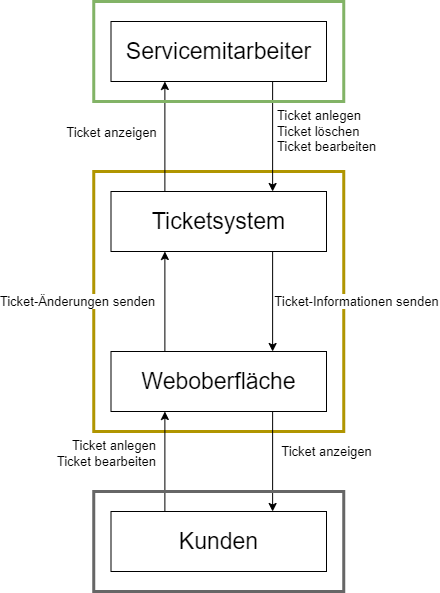

The diagram above was exported from draw.io. Its source (the exported page's mxGraphModel, read from the mxfile embedded in the PNG):
<mxGraphModel dx="1422" dy="796" grid="1" gridSize="10" guides="1" tooltips="1" connect="1" arrows="1" fold="1" page="1" pageScale="1" pageWidth="827" pageHeight="1169" math="0" shadow="0">
  <root>
    <mxCell id="0" />
    <mxCell id="1" parent="0" />
    <mxCell id="2" value="" style="rounded=0;whiteSpace=wrap;html=1;fontSize=13;strokeWidth=3;align=right;fillColor=none;strokeColor=#B09500;fontColor=#000000;gradientColor=#ffffff;" vertex="1" parent="1">
      <mxGeometry x="287.25" y="280" width="250" height="260" as="geometry" />
    </mxCell>
    <mxCell id="3" style="edgeStyle=orthogonalEdgeStyle;rounded=0;orthogonalLoop=1;jettySize=auto;html=1;exitX=0.25;exitY=0;exitDx=0;exitDy=0;entryX=0.25;entryY=1;entryDx=0;entryDy=0;fontSize=13;" edge="1" source="21" target="17" parent="1">
      <mxGeometry relative="1" as="geometry" />
    </mxCell>
    <mxCell id="4" value="Ticket anlegen&lt;br&gt;Ticket bearbeiten" style="edgeLabel;html=1;align=right;verticalAlign=middle;resizable=0;points=[];fontSize=13;" vertex="1" connectable="0" parent="3">
      <mxGeometry x="0.1667" y="1" relative="1" as="geometry">
        <mxPoint x="-7" as="offset" />
      </mxGeometry>
    </mxCell>
    <mxCell id="5" style="edgeStyle=orthogonalEdgeStyle;rounded=0;orthogonalLoop=1;jettySize=auto;html=1;exitX=0.75;exitY=1;exitDx=0;exitDy=0;entryX=0.75;entryY=0;entryDx=0;entryDy=0;fontSize=13;" edge="1" source="9" target="17" parent="1">
      <mxGeometry relative="1" as="geometry" />
    </mxCell>
    <mxCell id="6" value="Ticket-Informationen senden" style="edgeLabel;html=1;align=center;verticalAlign=middle;resizable=0;points=[];fontSize=13;" vertex="1" connectable="0" parent="5">
      <mxGeometry x="-0.2011" y="1" relative="1" as="geometry">
        <mxPoint x="83" y="10" as="offset" />
      </mxGeometry>
    </mxCell>
    <mxCell id="7" style="edgeStyle=orthogonalEdgeStyle;rounded=0;orthogonalLoop=1;jettySize=auto;html=1;exitX=0.25;exitY=0;exitDx=0;exitDy=0;entryX=0.25;entryY=1;entryDx=0;entryDy=0;fontSize=13;" edge="1" source="9" target="12" parent="1">
      <mxGeometry relative="1" as="geometry" />
    </mxCell>
    <mxCell id="8" value="Ticket anzeigen" style="edgeLabel;html=1;align=center;verticalAlign=middle;resizable=0;points=[];fontSize=13;" vertex="1" connectable="0" parent="7">
      <mxGeometry x="0.2346" relative="1" as="geometry">
        <mxPoint x="-54" y="8" as="offset" />
      </mxGeometry>
    </mxCell>
    <mxCell id="9" value="Ticketsystem" style="rounded=0;whiteSpace=wrap;html=1;strokeWidth=1;fontSize=23;" vertex="1" parent="1">
      <mxGeometry x="304.5" y="300" width="215.5" height="60" as="geometry" />
    </mxCell>
    <mxCell id="10" style="edgeStyle=orthogonalEdgeStyle;rounded=0;orthogonalLoop=1;jettySize=auto;html=1;exitX=0.75;exitY=1;exitDx=0;exitDy=0;entryX=0.75;entryY=0;entryDx=0;entryDy=0;fontSize=13;" edge="1" source="12" target="9" parent="1">
      <mxGeometry relative="1" as="geometry" />
    </mxCell>
    <mxCell id="11" value="&lt;div style=&quot;text-align: left&quot;&gt;Ticket anlegen&lt;/div&gt;&lt;div style=&quot;text-align: left&quot;&gt;Ticket löschen&lt;/div&gt;&lt;div style=&quot;text-align: left&quot;&gt;Ticket bearbeiten&lt;/div&gt;" style="edgeLabel;html=1;align=center;verticalAlign=middle;resizable=0;points=[];fontSize=13;" vertex="1" connectable="0" parent="10">
      <mxGeometry x="-0.2231" y="-2" relative="1" as="geometry">
        <mxPoint x="56" y="7" as="offset" />
      </mxGeometry>
    </mxCell>
    <mxCell id="12" value="Servicemitarbeiter" style="rounded=0;whiteSpace=wrap;html=1;strokeWidth=1;fontSize=23;" vertex="1" parent="1">
      <mxGeometry x="304.5" y="130" width="215.5" height="60" as="geometry" />
    </mxCell>
    <mxCell id="13" style="edgeStyle=orthogonalEdgeStyle;rounded=0;orthogonalLoop=1;jettySize=auto;html=1;exitX=0.25;exitY=0;exitDx=0;exitDy=0;entryX=0.25;entryY=1;entryDx=0;entryDy=0;fontSize=13;" edge="1" source="17" target="9" parent="1">
      <mxGeometry relative="1" as="geometry" />
    </mxCell>
    <mxCell id="14" value="Ticket-Änderungen senden" style="edgeLabel;html=1;align=center;verticalAlign=middle;resizable=0;points=[];fontSize=13;" vertex="1" connectable="0" parent="13">
      <mxGeometry x="0.0688" relative="1" as="geometry">
        <mxPoint x="-88" y="3" as="offset" />
      </mxGeometry>
    </mxCell>
    <mxCell id="15" style="edgeStyle=orthogonalEdgeStyle;rounded=0;orthogonalLoop=1;jettySize=auto;html=1;exitX=0.75;exitY=1;exitDx=0;exitDy=0;entryX=0.75;entryY=0;entryDx=0;entryDy=0;fontSize=13;" edge="1" source="17" target="21" parent="1">
      <mxGeometry relative="1" as="geometry" />
    </mxCell>
    <mxCell id="16" value="Ticket anzeigen" style="edgeLabel;html=1;align=center;verticalAlign=middle;resizable=0;points=[];fontSize=13;" vertex="1" connectable="0" parent="15">
      <mxGeometry x="-0.119" y="-1" relative="1" as="geometry">
        <mxPoint x="55" y="-4" as="offset" />
      </mxGeometry>
    </mxCell>
    <mxCell id="17" value="Weboberfläche" style="rounded=0;whiteSpace=wrap;html=1;strokeWidth=1;fontSize=23;" vertex="1" parent="1">
      <mxGeometry x="304.5" y="460" width="215.5" height="60" as="geometry" />
    </mxCell>
    <mxCell id="18" value="" style="rounded=0;whiteSpace=wrap;html=1;fontSize=13;strokeWidth=3;align=right;fillColor=none;strokeColor=#82b366;" vertex="1" parent="1">
      <mxGeometry x="287.25" y="110" width="250" height="100" as="geometry" />
    </mxCell>
    <mxCell id="19" value="" style="group" vertex="1" connectable="0" parent="1">
      <mxGeometry x="287.25" y="600" width="250" height="100" as="geometry" />
    </mxCell>
    <mxCell id="20" value="" style="rounded=0;whiteSpace=wrap;html=1;fontSize=13;strokeWidth=3;align=right;fillColor=none;fontColor=#333333;strokeColor=#666666;" vertex="1" parent="19">
      <mxGeometry width="250" height="100" as="geometry" />
    </mxCell>
    <mxCell id="21" value="Kunden" style="rounded=0;whiteSpace=wrap;html=1;strokeWidth=1;fontSize=23;" vertex="1" parent="19">
      <mxGeometry x="17.25" y="20" width="215.5" height="60" as="geometry" />
    </mxCell>
  </root>
</mxGraphModel>